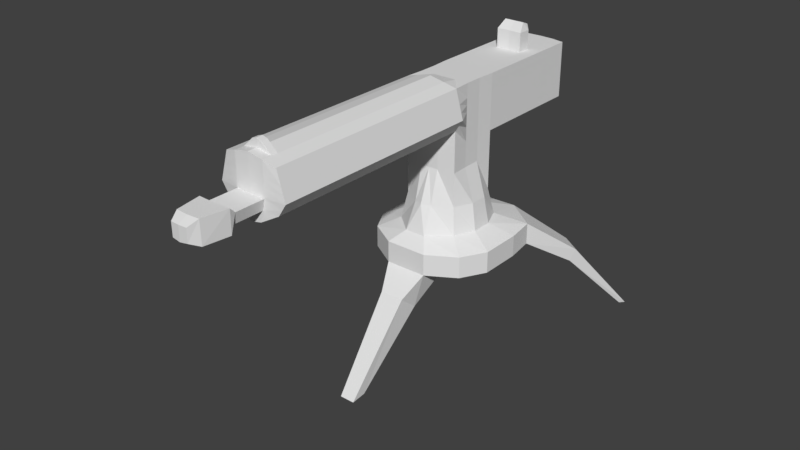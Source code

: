 # Source: Gun_BforeMirror.blend  (saved by Blender 2.79.0; exported with 4.5.12 LTS)
import bpy
from mathutils import Matrix  # noqa: F401  (used for matrix-valued properties, if any)

bpy.ops.wm.read_factory_settings(use_empty=True)
scene = bpy.context.scene
scene.name = 'Scene'

# ---- collections
col_collection_1 = bpy.data.collections.new('Collection 1'); scene.collection.children.link(col_collection_1)

# ---- materials (node trees are filled in below, after node groups)
mat_material = bpy.data.materials.new('Material')
mat_material.alpha_threshold = 0.0
mat_material.use_transparent_shadow = False
mat_material.roughness = 0.5
mat_material.line_color = (0.0, 0.0, 0.0, 1.0)

# ---- material node trees

# ---- world
world_world = bpy.data.worlds.new('World'); scene.world = world_world
world_world.color = (0.05088, 0.05088, 0.05088)
world_world.use_sun_shadow = False
world_world.sun_shadow_jitter_overblur = 0.0
world_world.cycles.sampling_method = 'MANUAL'

# ---- meshes
me_cube = bpy.data.meshes.new('Cube')
me_cube.from_pydata([(-0.7826, -0.73, 1.657), (-0.9317, 0.7978, 1.657), (-0.7826, -0.73, 2.0), (-0.9317, 0.7978, 2.0), (-0.5007, 0.5007, 2.167), (-0.5007, -0.5007, 2.167), (-0.4268, 0.4268, 2.588), (-0.4268, -0.4268, 2.588), (-0.4017, 1.202, 1.657), (-0.3333, -1.0, 1.657), (-0.4017, 1.202, 2.0), (-0.3333, -1.0, 2.0), (-0.1669, 0.7227, 2.167), (-0.1669, -0.7889, 2.167), (-0.1423, 0.5144, 2.588), (-0.1423, -0.6012, 2.588), (-1.0, -0.3333, 1.657), (-1.0, 0.3333, 1.657), (-1.0, -0.3333, 2.0), (-1.0, 0.3333, 2.0), (-0.6416, -0.1669, 2.167), (-0.6416, 0.1669, 2.167), (-0.5677, -0.1423, 2.588), (-0.5677, 0.1423, 2.588), (-0.4268, -0.4268, 3.775), (-0.1474, -0.4635, 3.618), (-0.3333, -0.3333, 1.657), (-0.3333, 0.3333, 1.657), (-0.1925, -1.322, 1.334), (-0.1925, -1.024, 1.091), (-0.1208, -2.344, 0.03631), (-0.1208, -2.103, 0.06041), (-0.9521, 1.803, 1.145), (-1.282, 1.556, 1.156), (-1.33, 1.629, 1.349), (-1.0, 1.876, 1.339), (-1.504, 2.715, 0.03306), (-1.684, 2.605, 0.05185), (-1.741, 2.697, 0.04089), (-1.562, 2.807, 0.02209), (-0.01007, 1.187, 1.657), (-1.788e-07, -1.0, 1.657), (-0.01007, 1.187, 2.0), (-6.258e-07, -1.0, 2.0), (0.0, 0.7227, 2.167), (0.0, -0.7889, 2.167), (0.0, 0.5446, 2.588), (0.0, -0.6565, 2.588), (0.0, 0.6033, 1.642), (-5.96e-08, -0.3333, 1.657), (-0.4268, 0.4268, 3.525), (-0.1929, 0.4719, 3.525), (-1.639e-07, -1.322, 1.334), (-1.043e-07, -1.024, 1.091), (-1.49e-07, -2.344, 0.03631), (-1.192e-07, -2.103, 0.06041), (-0.1929, 0.4719, 3.121), (-0.4268, 0.4268, 3.121), (-0.1474, -0.4635, 3.121), (-0.4268, -0.4268, 3.121), (-0.4097, 0.1423, 3.121), (0.0, 0.4821, 3.121), (0.0, -0.4696, 3.121), (-0.4268, 0.4268, 4.412), (-0.4097, -0.1423, 3.121), (-0.2073, 0.4719, 4.412), (-0.4268, -0.4268, 4.412), (-0.2348, -0.4635, 4.474), (-0.4097, 0.1423, 3.525), (0.0, 0.4821, 3.525), (0.0, -0.4696, 3.589), (-0.4268, -3.904, 4.412), (-0.4097, -0.1423, 3.525), (-0.2348, -3.941, 4.474), (-0.4268, -3.904, 3.775), (-0.1474, -3.941, 3.618), (-0.4097, 0.1423, 4.412), (0.0, 0.4821, 4.412), (0.0, -0.4696, 4.522), (-0.1915, -0.1423, 4.412), (-0.4097, -0.1423, 4.412), (-0.1915, 0.1423, 4.412), (0.0, 0.1423, 4.412), (0.0, -0.1423, 4.412), (0.0, -3.947, 3.589), (0.0, -3.947, 4.522), (-0.1929, 2.333, 3.525), (-0.4268, 2.288, 3.525), (-0.4097, 0.1423, 3.968), (-0.4097, -0.1423, 3.968), (-0.4268, 0.4268, 3.968), (-0.5532, -0.4268, 3.968), (-0.2386, -3.941, 3.968), (0.0, -3.947, 3.968), (-0.5532, -3.904, 3.968), (-0.1929, 1.649, 3.525), (-0.4268, 1.603, 3.525), (-0.2073, 1.649, 4.412), (-0.4268, 1.603, 4.412), (0.0, 1.659, 3.525), (0.0, 1.446, 4.412), (-0.2073, 1.436, 4.412), (0.0, 1.659, 4.412), (-0.4268, 1.603, 3.968), (-0.2073, 2.333, 4.412), (-0.4268, 2.288, 4.412), (0.0, 2.343, 3.525), (0.0, 2.343, 3.968), (-0.2139, 2.333, 3.968), (0.0, 2.343, 4.412), (-0.4268, 2.288, 3.968), (0.0, 1.446, 3.525), (-0.1929, 1.436, 3.525), (-0.4268, 1.391, 3.525), (-0.4268, 1.391, 3.968), (-0.4268, 1.391, 4.412), (0.0, 1.446, 4.715), (0.0, 1.659, 4.715), (-0.2073, 1.649, 4.715), (-0.2073, 1.436, 4.715), (0.0, 1.57, 4.839), (0.0, 1.684, 4.794), (-0.1604, 1.678, 4.796), (-0.1604, 1.565, 4.841), (-0.4097, 0.1423, 3.746), (-0.4268, 0.4268, 3.746), (-0.193, -3.941, 3.793), (-0.4097, -0.1423, 3.746), (-0.49, -0.4268, 3.872), (0.0, -3.947, 3.779), (-0.49, -3.904, 3.872), (-0.4268, 1.603, 3.746), (0.0, 2.343, 3.746), (-0.4268, 2.288, 3.746), (-0.2034, 2.333, 3.746), (-0.4268, 1.391, 3.746), (0.0, -4.421, 3.779), (0.0, -4.421, 3.968), (-0.2386, -4.415, 3.968), (-0.193, -4.415, 3.793), (0.0, -4.525, 3.676), (0.0, -4.525, 4.063), (-0.2633, -4.513, 4.063), (-0.2606, -4.513, 3.706), (0.0, -4.93, 3.676), (0.0, -4.93, 4.063), (-0.193, -4.917, 4.063), (-0.2033, -4.917, 3.706), (0.0, -5.07, 3.759), (0.0, -5.07, 3.986), (-0.1321, -5.063, 3.986), (-0.1283, -5.063, 3.777), (-0.1474, -3.788, 3.618), (-0.4268, -3.751, 3.775), (-0.2348, -3.788, 4.474), (0.0, -3.794, 4.522), (-0.4268, -3.751, 4.412), (0.0, -3.794, 3.589), (-0.5532, -3.751, 3.968), (-0.49, -3.751, 3.872), (-0.4268, -3.653, 3.775), (0.0, -3.695, 4.522), (-0.1474, -3.689, 3.618), (-0.2348, -3.689, 4.474), (-0.4268, -3.653, 4.412), (0.0, -3.695, 3.589), (-0.5532, -3.653, 3.968), (-0.49, -3.653, 3.872), (-0.07869, -3.689, 4.623), (-0.07869, -3.788, 4.623), (0.0, -3.794, 4.65), (0.0, -3.695, 4.65), (-0.4097, -0.1423, 4.19), (-0.49, -0.4268, 4.19), (0.0, -3.947, 4.245), (-0.49, -3.904, 4.19), (-0.4097, 0.1423, 4.19), (-0.4268, 0.4268, 4.19), (-0.2367, -3.941, 4.221), (-0.4268, 1.603, 4.19), (-0.2106, 2.333, 4.19), (0.0, 2.343, 4.19), (-0.4268, 2.288, 4.19), (-0.4268, 1.391, 4.19), (-0.49, -3.751, 4.19), (-0.49, -3.653, 4.19), (-0.4097, 0.1423, 4.079), (-0.4268, 0.4268, 4.079), (-0.2377, -3.941, 4.095), (-0.4268, 1.603, 4.079), (0.0, 2.343, 4.079), (-0.4268, 2.288, 4.079), (-0.4268, 1.391, 4.079), (-0.4097, -0.1423, 4.079), (-0.5216, -0.4268, 4.079), (0.0, -3.947, 4.107), (-0.5216, -3.904, 4.079), (-0.2123, 2.333, 4.079), (-0.5216, -3.751, 4.079), (-0.5216, -3.653, 4.079)], [], [(26, 9, 0, 16), (18, 2, 5, 20), (9, 11, 2, 0), (17, 19, 3, 1), (10, 8, 32, 35), (20, 5, 7, 22), (10, 3, 4, 12), (7, 15, 58, 59), (12, 4, 6, 14), (5, 13, 15, 7), (44, 12, 14, 46), (46, 14, 56, 61), (2, 11, 13, 5), (42, 10, 12, 44), (42, 40, 8, 10), (41, 43, 11, 9), (41, 9, 28, 52), (40, 48, 27, 8), (48, 49, 26, 27), (23, 22, 64, 60), (14, 6, 57, 56), (22, 7, 59, 64), (6, 23, 60, 57), (4, 21, 23, 6), (21, 20, 22, 23), (0, 2, 18, 16), (16, 18, 19, 17), (3, 19, 21, 4), (19, 18, 20, 21), (8, 27, 17, 1), (27, 26, 16, 17), (28, 29, 31, 30), (9, 26, 29, 28), (55, 54, 30, 31), (52, 28, 30, 54), (35, 32, 36, 39), (3, 10, 35, 34), (1, 3, 34, 33), (8, 1, 33, 32), (39, 36, 37, 38), (33, 34, 38, 37), (34, 35, 39, 38), (32, 33, 37, 36), (29, 53, 55, 31), (26, 49, 53, 29), (11, 43, 45, 13), (13, 45, 47, 15), (58, 62, 70, 25), (60, 64, 72, 68), (56, 57, 50, 51), (61, 56, 51, 69), (64, 59, 24, 72), (57, 60, 68, 50), (15, 47, 62, 58), (111, 112, 95, 99), (155, 154, 73, 85), (172, 173, 66, 80), (177, 176, 76, 63), (153, 152, 75, 74), (176, 172, 80, 76), (59, 58, 25, 24), (79, 80, 66, 67), (83, 79, 67, 78), (77, 65, 81, 82), (82, 81, 79, 83), (65, 63, 76, 81), (81, 76, 80, 79), (102, 97, 118, 117), (175, 178, 73, 71), (178, 174, 85, 73), (154, 156, 71, 73), (152, 157, 84, 75), (159, 153, 74, 130), (198, 158, 94, 196), (126, 129, 136, 139), (130, 126, 92, 94), (112, 113, 96, 95), (124, 127, 89, 88), (125, 124, 88, 90), (127, 128, 91, 89), (135, 114, 103, 131), (99, 95, 86, 106), (131, 103, 110, 133), (98, 97, 104, 105), (97, 102, 109, 104), (183, 115, 98, 179), (115, 101, 97, 98), (181, 180, 104, 109), (180, 182, 105, 104), (134, 133, 110, 108), (132, 134, 108, 107), (95, 96, 87, 86), (179, 98, 105, 182), (63, 65, 101, 115), (177, 63, 115, 183), (125, 90, 114, 135), (51, 50, 113, 112), (65, 77, 100, 101), (69, 51, 112, 111), (117, 118, 122, 121), (97, 101, 119, 118), (101, 100, 116, 119), (123, 120, 121, 122), (118, 119, 123, 122), (119, 116, 120, 123), (50, 125, 135, 113), (106, 86, 134, 132), (86, 87, 133, 134), (96, 131, 133, 87), (113, 135, 131, 96), (72, 24, 128, 127), (50, 68, 124, 125), (68, 72, 127, 124), (74, 75, 126, 130), (75, 84, 129, 126), (158, 159, 130, 94), (138, 139, 143, 142), (93, 92, 138, 137), (92, 126, 139, 138), (141, 142, 146, 145), (139, 136, 140, 143), (137, 138, 142, 141), (147, 144, 148, 151), (142, 143, 147, 146), (143, 140, 144, 147), (151, 148, 149, 150), (145, 146, 150, 149), (146, 147, 151, 150), (166, 167, 159, 158), (199, 166, 158, 198), (167, 160, 153, 159), (162, 165, 157, 152), (163, 164, 156, 154), (160, 162, 152, 153), (163, 154, 169, 168), (78, 67, 163, 161), (24, 25, 162, 160), (67, 66, 164, 163), (25, 70, 165, 162), (128, 24, 160, 167), (194, 91, 166, 199), (91, 128, 167, 166), (171, 168, 169, 170), (154, 155, 170, 169), (161, 163, 168, 171), (66, 173, 185, 164), (164, 185, 184, 156), (187, 177, 183, 192), (189, 179, 182, 191), (197, 191, 182, 180), (190, 197, 180, 181), (192, 183, 179, 189), (156, 184, 175, 71), (188, 195, 174, 178), (196, 188, 178, 175), (186, 193, 172, 176), (187, 186, 176, 177), (193, 194, 173, 172), (89, 91, 194, 193), (90, 88, 186, 187), (88, 89, 193, 186), (94, 92, 188, 196), (92, 93, 195, 188), (114, 192, 189, 103), (107, 108, 197, 190), (108, 110, 191, 197), (103, 189, 191, 110), (90, 187, 192, 114), (173, 194, 199, 185), (185, 199, 198, 184), (184, 198, 196, 175)])
me_cube.materials.append(mat_material)
me_cube.use_remesh_preserve_volume = False
me_cube.use_remesh_preserve_attributes = False
me_cube.use_mirror_vertex_groups = False
me_cube.update()

# ---- objects
ob_cube = bpy.data.objects.new('Cube', me_cube)

# ---- transforms, parenting, visibility, modifiers, constraints
ob_cube.location = (5.96e-08, 1.192e-07, 0.0)
ob_cube.lock_rotations_4d = False
ob_cube.empty_display_type = 'ARROWS'
ob_cube.lineart.crease_threshold = 0.0
_m = ob_cube.modifiers.new('Mirror', 'MIRROR')
_m.use_clip = True

# ---- collection membership
col_collection_1.objects.link(ob_cube)

# ---- scene / render settings (as saved in the file)
scene.frame_start = 1; scene.frame_end = 250; scene.frame_set(1)
scene.render.engine = 'BLENDER_EEVEE_NEXT'
scene.render.resolution_percentage = 50
scene.render.dither_intensity = 0.0
scene.cycles.use_denoising = False
scene.cycles.samples = 128
scene.cycles.sampling_pattern = 'TABULATED_SOBOL'
scene.cycles.use_adaptive_sampling = False
scene.cycles.use_light_tree = False
scene.cycles.blur_glossy = 0.0
scene.cycles.sample_clamp_indirect = 0.0
scene.view_settings.view_transform = 'Standard'
scene.unit_settings.scale_length = 0.5
bpy.context.view_layer.update()

# ---- added for rendering (the .blend has no active camera and no usable light): camera, sun
cam_auto = bpy.data.cameras.new('AutoCamera')
cam_auto.lens = 50.0
cam_auto.sensor_width = 36.0
cam_auto.clip_end = 1000.0
ob_auto_camera = bpy.data.objects.new('AutoCamera', cam_auto)
scene.collection.objects.link(ob_auto_camera)
ob_auto_camera.location = (9.13128, -12.0892, 9.73653)
ob_auto_camera.rotation_euler = (1.09748, -7.21219e-08, 0.694738)
scene.camera = ob_auto_camera
light_auto_sun = bpy.data.lights.new('AutoSun', 'SUN')
light_auto_sun.energy = 3.0
light_auto_sun.angle = 0.0523599
ob_auto_sun = bpy.data.objects.new('AutoSun', light_auto_sun)
scene.collection.objects.link(ob_auto_sun)
ob_auto_sun.rotation_euler = (0.872665, 0.174533, 0.523599)
bpy.context.view_layer.update()
